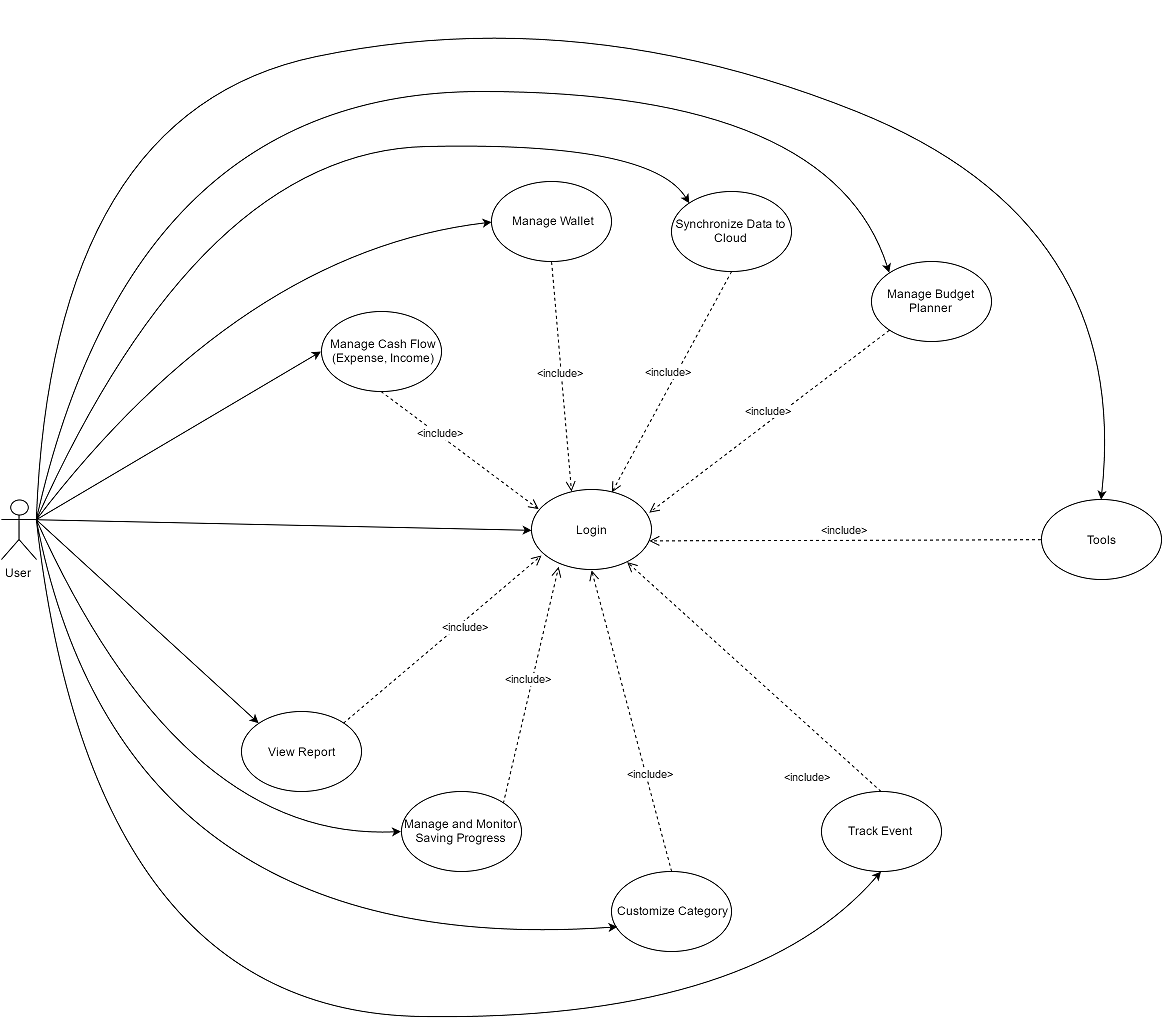

The diagram above was exported from draw.io. Its source (the exported page's mxGraphModel, read from the mxfile embedded in the PNG):
<mxGraphModel dx="2164" dy="460" grid="1" gridSize="10" guides="1" tooltips="1" connect="1" arrows="1" fold="1" page="1" pageScale="1.5" pageWidth="826" pageHeight="1169" background="#ffffff" math="0" shadow="0">
  <root>
    <mxCell id="0" style=";html=1;" />
    <mxCell id="1" style=";html=1;" parent="0" />
    <mxCell id="158" value="User" style="shape=umlActor;verticalLabelPosition=bottom;labelBackgroundColor=#ffffff;verticalAlign=top;html=1;" vertex="1" parent="1">
      <mxGeometry x="-60" y="808" width="35" height="60" as="geometry" />
    </mxCell>
    <mxCell id="159" value="Manage Budget Planner" style="ellipse;whiteSpace=wrap;html=1;" vertex="1" parent="1">
      <mxGeometry x="810" y="570" width="120" height="80" as="geometry" />
    </mxCell>
    <mxCell id="160" value="Manage Wallet" style="ellipse;whiteSpace=wrap;html=1;" vertex="1" parent="1">
      <mxGeometry x="430" y="490" width="120" height="80" as="geometry" />
    </mxCell>
    <mxCell id="162" value="View Report" style="ellipse;whiteSpace=wrap;html=1;" vertex="1" parent="1">
      <mxGeometry x="180" y="1020.4285714285716" width="120" height="80" as="geometry" />
    </mxCell>
    <mxCell id="163" value="&lt;span&gt;Manage and Monitor Saving Progress&lt;/span&gt;&lt;br&gt;" style="ellipse;whiteSpace=wrap;html=1;" vertex="1" parent="1">
      <mxGeometry x="340" y="1100.294117647059" width="120" height="80" as="geometry" />
    </mxCell>
    <mxCell id="164" value="" style="endArrow=classic;html=1;entryX=0;entryY=0.5;exitX=1;exitY=0.3333333333333333;exitPerimeter=0;" edge="1" source="158" target="161" parent="1">
      <mxGeometry x="-255" y="300" width="50" height="50" as="geometry">
        <mxPoint x="100" y="260" as="sourcePoint" />
        <mxPoint x="150" y="210" as="targetPoint" />
      </mxGeometry>
    </mxCell>
    <mxCell id="165" value="" style="endArrow=classic;html=1;entryX=0;entryY=0.5;exitX=1;exitY=0.3333333333333333;exitPerimeter=0;curved=1;" edge="1" source="158" target="160" parent="1">
      <mxGeometry x="80.42857142857156" y="99.71428571428578" width="50" height="50" as="geometry">
        <mxPoint x="80.42857142857156" y="379.7142857142858" as="sourcePoint" />
        <mxPoint x="210.42857142857156" y="99.71428571428578" as="targetPoint" />
        <Array as="points">
          <mxPoint x="180" y="560" />
        </Array>
      </mxGeometry>
    </mxCell>
    <mxCell id="166" value="" style="endArrow=classic;html=1;entryX=0;entryY=0;exitX=1;exitY=0.3333333333333333;exitPerimeter=0;curved=1;" edge="1" source="158" target="159" parent="1">
      <mxGeometry x="90.42857142857156" y="109.71428571428578" width="50" height="50" as="geometry">
        <mxPoint x="80.42857142857156" y="379.7142857142858" as="sourcePoint" />
        <mxPoint x="210.42857142857156" y="249.71428571428578" as="targetPoint" />
        <Array as="points">
          <mxPoint x="70" y="400" />
          <mxPoint x="770" y="400" />
        </Array>
      </mxGeometry>
    </mxCell>
    <mxCell id="167" value="" style="endArrow=classic;html=1;entryX=0;entryY=0;exitX=1;exitY=0.3333333333333333;exitPerimeter=0;" edge="1" target="162" parent="1" source="158">
      <mxGeometry x="100.42857142857156" y="119.71428571428578" width="50" height="50" as="geometry">
        <mxPoint x="-20" y="830" as="sourcePoint" />
        <mxPoint x="210.42857142857156" y="399.7142857142858" as="targetPoint" />
      </mxGeometry>
    </mxCell>
    <mxCell id="168" value="" style="endArrow=classic;html=1;entryX=0;entryY=0.5;exitX=1;exitY=0.3333333333333333;exitPerimeter=0;curved=1;" edge="1" source="158" target="163" parent="1">
      <mxGeometry x="110.42857142857156" y="129.71428571428578" width="50" height="50" as="geometry">
        <mxPoint x="80.42857142857156" y="379.7142857142858" as="sourcePoint" />
        <mxPoint x="210.42857142857156" y="559.7142857142858" as="targetPoint" />
        <Array as="points">
          <mxPoint x="120" y="1150" />
        </Array>
      </mxGeometry>
    </mxCell>
    <mxCell id="169" value="Login" style="ellipse;whiteSpace=wrap;html=1;" vertex="1" parent="1">
      <mxGeometry x="470" y="798.4285714285716" width="120" height="80" as="geometry" />
    </mxCell>
    <mxCell id="170" value="&amp;lt;include&amp;gt;" style="html=1;verticalAlign=bottom;endArrow=open;dashed=1;endSize=8;exitX=0.5;exitY=1;entryX=0.062;entryY=0.243;rounded=0;entryPerimeter=0;" edge="1" source="161" target="169" parent="1">
      <mxGeometry as="geometry">
        <mxPoint x="760.1428571428573" y="150.42857142857144" as="sourcePoint" />
        <mxPoint x="970" y="1725.7142857142858" as="targetPoint" />
        <Array as="points" />
        <mxPoint x="-18" y="-9" as="offset" />
      </mxGeometry>
    </mxCell>
    <mxCell id="171" value="&amp;lt;include&amp;gt;" style="html=1;verticalAlign=bottom;endArrow=open;dashed=1;endSize=8;exitX=0.5;exitY=1;curved=1;" edge="1" parent="1" source="160">
      <mxGeometry as="geometry">
        <mxPoint x="370" y="510" as="sourcePoint" />
        <mxPoint x="510" y="800" as="targetPoint" />
        <Array as="points" />
        <mxPoint y="5" as="offset" />
      </mxGeometry>
    </mxCell>
    <mxCell id="172" value="&amp;lt;include&amp;gt;" style="html=1;verticalAlign=bottom;endArrow=open;dashed=1;endSize=8;exitX=1;exitY=0;" edge="1" source="162" parent="1">
      <mxGeometry as="geometry">
        <mxPoint x="340" y="1360" as="sourcePoint" />
        <mxPoint x="480" y="864" as="targetPoint" />
        <Array as="points" />
        <mxPoint x="25" y="-4" as="offset" />
      </mxGeometry>
    </mxCell>
    <mxCell id="173" value="&amp;lt;include&amp;gt;" style="html=1;verticalAlign=bottom;endArrow=open;dashed=1;endSize=8;exitX=1;exitY=0;curved=1;entryX=0.226;entryY=0.958;entryPerimeter=0;" edge="1" source="163" target="169" parent="1">
      <mxGeometry as="geometry">
        <mxPoint x="340.14285714285734" y="1360.4285714285716" as="sourcePoint" />
        <mxPoint x="480" y="865" as="targetPoint" />
        <Array as="points" />
        <mxPoint x="-1" y="2" as="offset" />
      </mxGeometry>
    </mxCell>
    <mxCell id="174" value="Customize Category" style="ellipse;whiteSpace=wrap;html=1;" vertex="1" parent="1">
      <mxGeometry x="550" y="1180" width="120" height="80" as="geometry" />
    </mxCell>
    <mxCell id="175" value="" style="endArrow=classic;html=1;entryX=0.049;entryY=0.688;exitX=1;exitY=0.3333333333333333;exitPerimeter=0;entryPerimeter=0;curved=1;" edge="1" source="158" target="174" parent="1">
      <mxGeometry x="120.42857142857156" y="139.71428571428578" width="50" height="50" as="geometry">
        <mxPoint x="-244.8571428571429" y="670" as="sourcePoint" />
        <mxPoint x="170" y="1630" as="targetPoint" />
        <Array as="points">
          <mxPoint x="60" y="1270" />
        </Array>
      </mxGeometry>
    </mxCell>
    <mxCell id="176" value="Track Event" style="ellipse;whiteSpace=wrap;html=1;" vertex="1" parent="1">
      <mxGeometry x="760" y="1100" width="120" height="80" as="geometry" />
    </mxCell>
    <mxCell id="177" value="" style="endArrow=classic;html=1;entryX=0.5;entryY=1;exitX=1;exitY=0.3333333333333333;exitPerimeter=0;curved=1;" edge="1" source="158" target="176" parent="1">
      <mxGeometry x="130.42857142857156" y="149.71428571428578" width="50" height="50" as="geometry">
        <mxPoint x="-245.47058823529414" y="670.4705882352941" as="sourcePoint" />
        <mxPoint x="160.41176470588243" y="1990.4705882352941" as="targetPoint" />
        <Array as="points">
          <mxPoint x="30" y="1320" />
          <mxPoint x="690" y="1330" />
        </Array>
      </mxGeometry>
    </mxCell>
    <mxCell id="178" value="&amp;lt;include&amp;gt;" style="html=1;verticalAlign=bottom;endArrow=open;dashed=1;endSize=8;entryX=0.5;entryY=1;exitX=0.5;exitY=0;rounded=0;" edge="1" source="174" target="169" parent="1">
      <mxGeometry as="geometry">
        <mxPoint x="289.82352941176487" y="1630.4705882352941" as="sourcePoint" />
        <mxPoint x="980.4117647058824" y="1399.8823529411766" as="targetPoint" />
        <Array as="points" />
        <mxPoint x="20" y="62" as="offset" />
      </mxGeometry>
    </mxCell>
    <mxCell id="179" value="&amp;lt;include&amp;gt;" style="html=1;verticalAlign=bottom;endArrow=open;dashed=1;endSize=8;exitX=0.5;exitY=0;rounded=0;" edge="1" target="169" parent="1" source="176">
      <mxGeometry as="geometry">
        <mxPoint x="240" y="2400" as="sourcePoint" />
        <mxPoint x="530" y="882" as="targetPoint" />
        <Array as="points" />
        <mxPoint x="55" y="109" as="offset" />
      </mxGeometry>
    </mxCell>
    <mxCell id="180" value="Tools" style="ellipse;whiteSpace=wrap;html=1;" vertex="1" parent="1">
      <mxGeometry x="980" y="808.4000000000001" width="120" height="80" as="geometry" />
    </mxCell>
    <mxCell id="181" value="" style="endArrow=classic;html=1;entryX=0.5;entryY=0;exitX=1;exitY=0.3333333333333333;exitPerimeter=0;curved=1;" edge="1" source="158" target="180" parent="1">
      <mxGeometry x="140.42857142857156" y="159.71428571428578" width="50" height="50" as="geometry">
        <mxPoint x="-245.47058823529414" y="670.4705882352941" as="sourcePoint" />
        <mxPoint x="129.82352941176487" y="2410.470588235294" as="targetPoint" />
        <Array as="points">
          <mxPoint x="-10" y="420" />
          <mxPoint x="520" y="310" />
          <mxPoint x="1070" y="530" />
        </Array>
      </mxGeometry>
    </mxCell>
    <mxCell id="185" value="&amp;lt;include&amp;gt;" style="html=1;verticalAlign=bottom;endArrow=open;dashed=1;endSize=8;exitX=0;exitY=1;entryX=0.983;entryY=0.287;entryPerimeter=0;" edge="1" source="159" parent="1" target="169">
      <mxGeometry as="geometry">
        <mxPoint x="430" y="1060" as="sourcePoint" />
        <mxPoint x="970" y="1053" as="targetPoint" />
        <Array as="points" />
        <mxPoint x="1" y="-2" as="offset" />
      </mxGeometry>
    </mxCell>
    <mxCell id="186" value="&amp;lt;include&amp;gt;" style="html=1;verticalAlign=bottom;endArrow=open;dashed=1;endSize=8;exitX=0.5;exitY=1;" edge="1" source="183" parent="1" target="169">
      <mxGeometry as="geometry">
        <mxPoint x="300" y="850" as="sourcePoint" />
        <mxPoint x="970" y="850" as="targetPoint" />
        <Array as="points" />
        <mxPoint x="-2" y="-1" as="offset" />
      </mxGeometry>
    </mxCell>
    <mxCell id="188" value="" style="endArrow=classic;html=1;entryX=0;entryY=0;exitX=1;exitY=0.3333333333333333;exitPerimeter=0;curved=1;" edge="1" parent="1" source="158" target="183">
      <mxGeometry width="50" height="50" relative="1" as="geometry">
        <mxPoint x="-20" y="820" as="sourcePoint" />
        <mxPoint x="120" y="710" as="targetPoint" />
        <Array as="points">
          <mxPoint x="140" y="460" />
          <mxPoint x="590" y="450" />
        </Array>
      </mxGeometry>
    </mxCell>
    <mxCell id="161" value="Manage Cash Flow&lt;br&gt;(Expense, Income)" style="ellipse;whiteSpace=wrap;html=1;" vertex="1" parent="1">
      <mxGeometry x="260" y="620" width="120" height="80" as="geometry" />
    </mxCell>
    <mxCell id="183" value="&lt;span&gt;Synchronize Data to Cloud&lt;/span&gt;" style="ellipse;whiteSpace=wrap;html=1;" vertex="1" parent="1">
      <mxGeometry x="610" y="500" width="120" height="80" as="geometry" />
    </mxCell>
    <mxCell id="192" value="" style="endArrow=classic;html=1;exitX=1;exitY=0.3333333333333333;exitPerimeter=0;entryX=0;entryY=0.5;" edge="1" parent="1" source="158" target="169">
      <mxGeometry width="50" height="50" relative="1" as="geometry">
        <mxPoint x="210" y="870" as="sourcePoint" />
        <mxPoint x="260" y="820" as="targetPoint" />
      </mxGeometry>
    </mxCell>
    <mxCell id="193" value="&amp;lt;include&amp;gt;" style="html=1;verticalAlign=bottom;endArrow=open;dashed=1;endSize=8;exitX=0;exitY=0.5;entryX=0.979;entryY=0.631;entryPerimeter=0;" edge="1" parent="1" source="180" target="169">
      <mxGeometry x="10" y="10" as="geometry">
        <mxPoint x="837.7647058823532" y="648.8235294117646" as="sourcePoint" />
        <mxPoint x="597.7647058823532" y="831.1764705882354" as="targetPoint" />
        <Array as="points" />
        <mxPoint x="1" y="-2" as="offset" />
      </mxGeometry>
    </mxCell>
  </root>
</mxGraphModel>